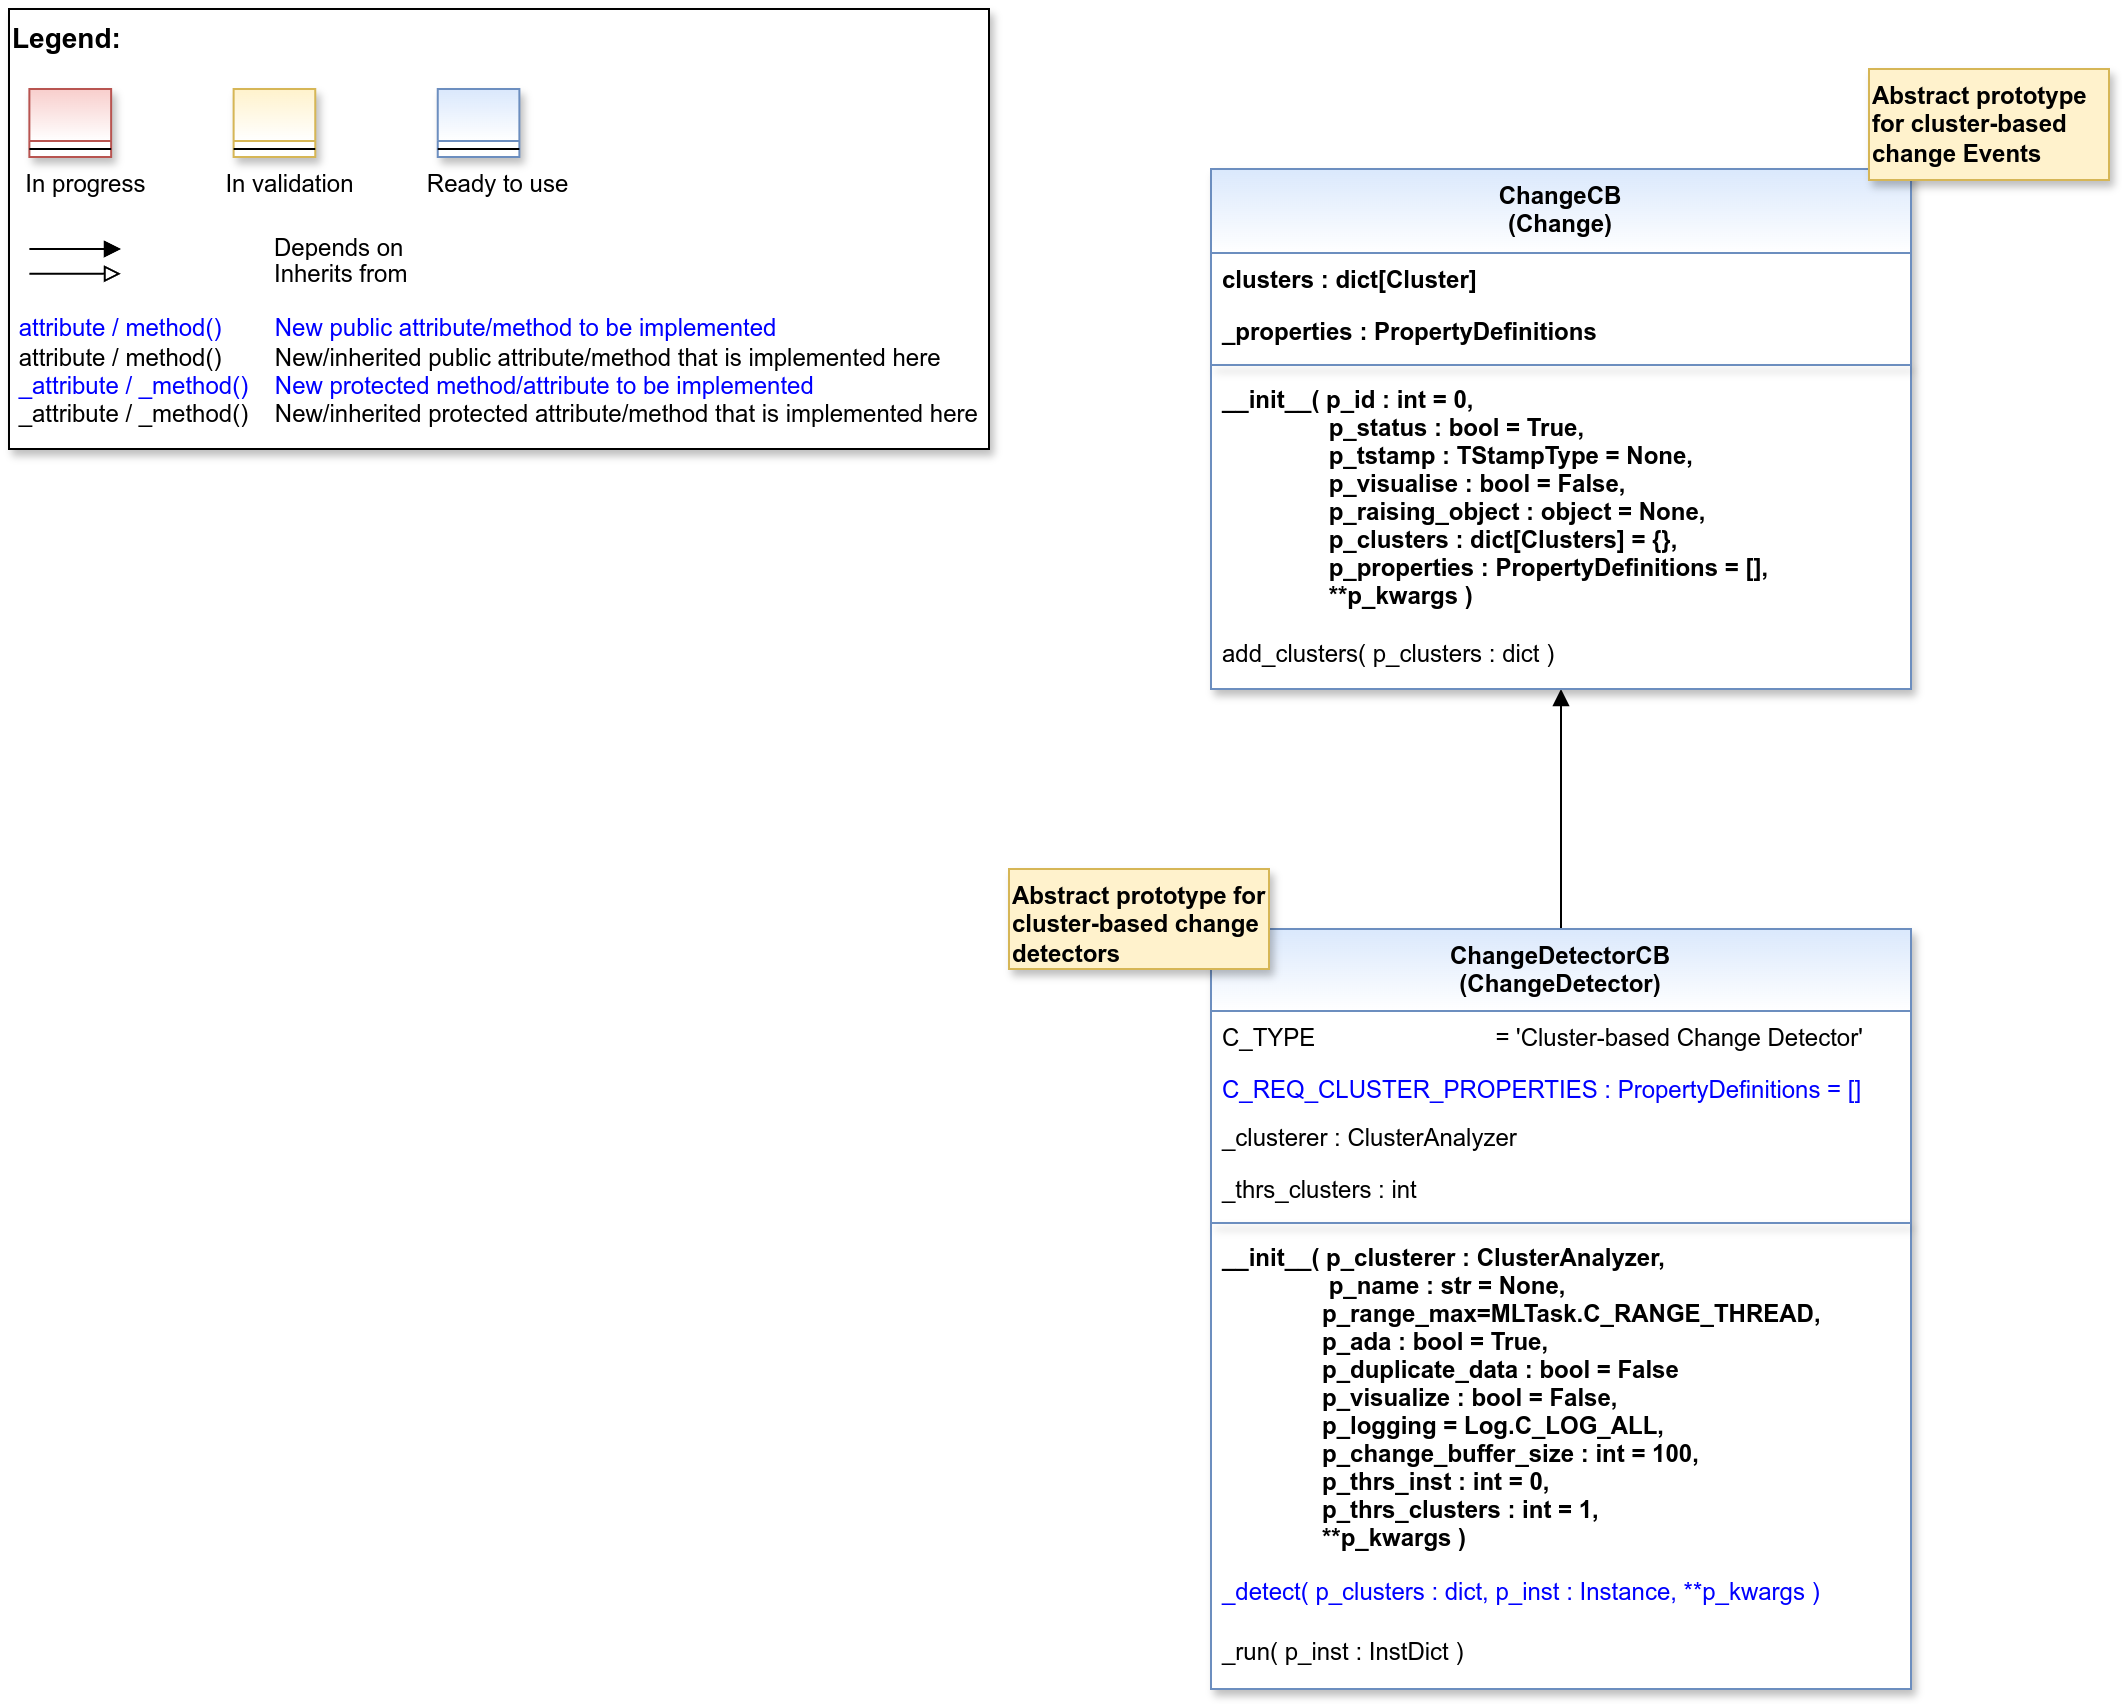

The diagram above was exported from draw.io. Its source (the exported page's mxGraphModel, read from the mxfile embedded in the PNG):
<mxGraphModel dx="2878" dy="1242" grid="1" gridSize="10" guides="1" tooltips="1" connect="1" arrows="1" fold="1" page="1" pageScale="1" pageWidth="2336" pageHeight="1654" math="0" shadow="0">
  <root>
    <mxCell id="0" />
    <mxCell id="1" parent="0" />
    <mxCell id="2" value="" style="group" vertex="1" connectable="0" parent="1">
      <mxGeometry x="40" y="40" width="490" height="220" as="geometry" />
    </mxCell>
    <mxCell id="3" value="&lt;font color=&quot;#000000&quot; size=&quot;1&quot;&gt;&lt;b style=&quot;font-size: 14px&quot;&gt;Legend:&lt;br&gt;&lt;/b&gt;&lt;/font&gt;&lt;br&gt;&lt;br&gt;&lt;br&gt;&lt;font color=&quot;#0000ff&quot; style=&quot;font-size: 6px&quot;&gt;&lt;br&gt;&lt;/font&gt;&lt;span style=&quot;color: rgb(0 , 0 , 0)&quot;&gt;&lt;font style=&quot;font-size: 4px&quot;&gt;&amp;nbsp; &amp;nbsp;&lt;/font&gt;&amp;nbsp;In progress&amp;nbsp; &amp;nbsp; &amp;nbsp; &amp;nbsp; &amp;nbsp; &amp;nbsp; In validation&amp;nbsp; &amp;nbsp; &amp;nbsp; &amp;nbsp; &amp;nbsp; &amp;nbsp;Ready to use&lt;/span&gt;&lt;font color=&quot;#000000&quot;&gt;&amp;nbsp;&lt;br&gt;&lt;/font&gt;&lt;font color=&quot;#0000ff&quot;&gt;&lt;br&gt;&lt;br&gt;&lt;br&gt;&lt;br&gt;&amp;nbsp;attribute / method()&amp;nbsp; &amp;nbsp; &amp;nbsp; &amp;nbsp; New public attribute/method to be implemented&lt;/font&gt;&lt;br&gt;&lt;font color=&quot;#000000&quot;&gt;&amp;nbsp;&lt;/font&gt;&lt;font color=&quot;#000000&quot;&gt;attribute / method()&lt;span&gt; &lt;/span&gt;&amp;nbsp; &amp;nbsp; &amp;nbsp; &amp;nbsp;New/inherited public attribute/method that is implemented here&lt;br&gt;&lt;/font&gt;&lt;font color=&quot;#0000ff&quot;&gt;&amp;nbsp;_attribute /&amp;nbsp;&lt;/font&gt;&lt;font color=&quot;#0000ff&quot;&gt;_method()&amp;nbsp; &amp;nbsp; New protected method/attribute to be implemented&lt;/font&gt;&lt;br&gt;&lt;font color=&quot;#000000&quot;&gt;&amp;nbsp;_attribute / _method()&amp;nbsp; &amp;nbsp; New/inherited protected attribute/method that is implemented here&lt;br&gt;&lt;/font&gt;&lt;font color=&quot;#000000&quot;&gt;&lt;br&gt;&lt;br&gt;&lt;br&gt;&lt;br&gt;&lt;br&gt;&lt;/font&gt;" style="text;html=1;align=left;verticalAlign=top;whiteSpace=wrap;rounded=0;fontColor=#006600;strokeColor=#000000;shadow=1;fillColor=#ffffff;" vertex="1" parent="2">
      <mxGeometry width="489.99999999999994" height="220" as="geometry" />
    </mxCell>
    <mxCell id="4" value="Depends on" style="endArrow=block;html=1;labelPosition=right;verticalLabelPosition=middle;align=left;verticalAlign=middle;endFill=1;fontSize=12;" edge="1" parent="2">
      <mxGeometry x="-1623.1249999999998" y="-2180" width="51.041666666666664" height="50" as="geometry">
        <mxPoint x="10.20802398989899" y="120.00301587301601" as="sourcePoint" />
        <mxPoint x="55.990852272727174" y="120.00301587301601" as="targetPoint" />
        <mxPoint x="98" as="offset" />
        <Array as="points">
          <mxPoint x="30.624999999999996" y="120" />
        </Array>
      </mxGeometry>
    </mxCell>
    <mxCell id="5" value="Inherits from" style="endArrow=block;html=1;labelPosition=right;verticalLabelPosition=middle;align=left;verticalAlign=middle;endFill=0;fontSize=12;" edge="1" parent="2">
      <mxGeometry x="-1623.1249999999998" y="-2180" width="51.041666666666664" height="50" as="geometry">
        <mxPoint x="10.20802398989899" y="132.3846031746034" as="sourcePoint" />
        <mxPoint x="55.990852272727174" y="132.3846031746034" as="targetPoint" />
        <mxPoint x="98" y="1" as="offset" />
      </mxGeometry>
    </mxCell>
    <mxCell id="6" value="" style="swimlane;fontStyle=3;align=center;verticalAlign=top;childLayout=stackLayout;horizontal=1;startSize=26;horizontalStack=0;resizeParent=1;resizeLast=0;collapsible=1;marginBottom=0;rounded=0;shadow=1;strokeWidth=1;fillColor=#f8cecc;strokeColor=#b85450;gradientColor=#ffffff;swimlaneFillColor=#ffffff;" vertex="1" parent="2">
      <mxGeometry x="10.208333333333332" y="40" width="40.83333333333333" height="34" as="geometry">
        <mxRectangle x="230" y="140" width="160" height="26" as="alternateBounds" />
      </mxGeometry>
    </mxCell>
    <mxCell id="7" value="" style="line;html=1;strokeWidth=1;align=left;verticalAlign=middle;spacingTop=-1;spacingLeft=3;spacingRight=3;rotatable=0;labelPosition=right;points=[];portConstraint=eastwest;" vertex="1" parent="6">
      <mxGeometry y="26" width="40.83333333333333" height="8" as="geometry" />
    </mxCell>
    <mxCell id="8" value="" style="swimlane;fontStyle=3;align=center;verticalAlign=top;childLayout=stackLayout;horizontal=1;startSize=26;horizontalStack=0;resizeParent=1;resizeLast=0;collapsible=1;marginBottom=0;rounded=0;shadow=1;strokeWidth=1;fillColor=#fff2cc;strokeColor=#d6b656;gradientColor=#ffffff;swimlaneFillColor=#ffffff;" vertex="1" parent="2">
      <mxGeometry x="112.29166666666666" y="40" width="40.83333333333333" height="34" as="geometry">
        <mxRectangle x="230" y="140" width="160" height="26" as="alternateBounds" />
      </mxGeometry>
    </mxCell>
    <mxCell id="9" value="" style="line;html=1;strokeWidth=1;align=left;verticalAlign=middle;spacingTop=-1;spacingLeft=3;spacingRight=3;rotatable=0;labelPosition=right;points=[];portConstraint=eastwest;" vertex="1" parent="8">
      <mxGeometry y="26" width="40.83333333333333" height="8" as="geometry" />
    </mxCell>
    <mxCell id="10" value="" style="swimlane;fontStyle=3;align=center;verticalAlign=top;childLayout=stackLayout;horizontal=1;startSize=26;horizontalStack=0;resizeParent=1;resizeLast=0;collapsible=1;marginBottom=0;rounded=0;shadow=1;strokeWidth=1;fillColor=#dae8fc;strokeColor=#6c8ebf;gradientColor=#ffffff;swimlaneFillColor=#ffffff;" vertex="1" parent="2">
      <mxGeometry x="214.37499999999997" y="40" width="40.83333333333333" height="34" as="geometry">
        <mxRectangle x="230" y="140" width="160" height="26" as="alternateBounds" />
      </mxGeometry>
    </mxCell>
    <mxCell id="11" value="" style="line;html=1;strokeWidth=1;align=left;verticalAlign=middle;spacingTop=-1;spacingLeft=3;spacingRight=3;rotatable=0;labelPosition=right;points=[];portConstraint=eastwest;" vertex="1" parent="10">
      <mxGeometry y="26" width="40.83333333333333" height="8" as="geometry" />
    </mxCell>
    <mxCell id="12" style="edgeStyle=orthogonalEdgeStyle;rounded=0;orthogonalLoop=1;jettySize=auto;html=1;endArrow=block;endFill=1;" edge="1" source="13" target="22" parent="1">
      <mxGeometry relative="1" as="geometry">
        <mxPoint x="1049" y="420" as="targetPoint" />
      </mxGeometry>
    </mxCell>
    <mxCell id="13" value="ChangeDetectorCB&#10;(ChangeDetector)" style="swimlane;align=center;verticalAlign=top;childLayout=stackLayout;horizontal=1;startSize=41;horizontalStack=0;resizeParent=1;resizeLast=0;collapsible=1;marginBottom=0;rounded=0;shadow=1;strokeWidth=1;fillColor=#dae8fc;strokeColor=#6c8ebf;swimlaneFillColor=#ffffff;gradientColor=#FFFFFF;" vertex="1" parent="1">
      <mxGeometry x="641" y="500" width="350" height="380" as="geometry">
        <mxRectangle x="230" y="140" width="160" height="26" as="alternateBounds" />
      </mxGeometry>
    </mxCell>
    <mxCell id="14" value="C_TYPE                           = 'Cluster-based Change Detector'" style="text;align=left;verticalAlign=top;spacingLeft=4;spacingRight=4;overflow=hidden;rotatable=0;points=[[0,0.5],[1,0.5]];portConstraint=eastwest;fontStyle=0;fontColor=default;" vertex="1" parent="13">
      <mxGeometry y="41" width="350" height="26" as="geometry" />
    </mxCell>
    <mxCell id="15" value="C_REQ_CLUSTER_PROPERTIES : PropertyDefinitions = []" style="text;align=left;verticalAlign=top;spacingLeft=4;spacingRight=4;overflow=hidden;rotatable=0;points=[[0,0.5],[1,0.5]];portConstraint=eastwest;html=1;fontColor=#0000FF;" vertex="1" parent="13">
      <mxGeometry y="67" width="350" height="24" as="geometry" />
    </mxCell>
    <mxCell id="16" value="_clusterer : ClusterAnalyzer" style="text;align=left;verticalAlign=top;spacingLeft=4;spacingRight=4;overflow=hidden;rotatable=0;points=[[0,0.5],[1,0.5]];portConstraint=eastwest;fontStyle=0;fontColor=default;" vertex="1" parent="13">
      <mxGeometry y="91" width="350" height="26" as="geometry" />
    </mxCell>
    <mxCell id="17" value="_thrs_clusters : int" style="text;align=left;verticalAlign=top;spacingLeft=4;spacingRight=4;overflow=hidden;rotatable=0;points=[[0,0.5],[1,0.5]];portConstraint=eastwest;fontStyle=0;fontColor=default;" vertex="1" parent="13">
      <mxGeometry y="117" width="350" height="26" as="geometry" />
    </mxCell>
    <mxCell id="18" value="" style="line;html=1;strokeWidth=1;align=center;verticalAlign=top;spacingTop=-1;spacingLeft=3;spacingRight=3;rotatable=0;labelPosition=right;points=[];portConstraint=eastwest;rounded=0;shadow=1;strokeColor=#6c8ebf;swimlaneFillColor=#ffffff;fontFamily=Helvetica;fontSize=12;fontColor=default;fontStyle=3;fillColor=#dae8fc;gradientColor=#ffffff;" vertex="1" parent="13">
      <mxGeometry y="143" width="350" height="8" as="geometry" />
    </mxCell>
    <mxCell id="19" value="__init__( p_clusterer : ClusterAnalyzer,&#10;                p_name : str = None,&#10;               p_range_max=MLTask.C_RANGE_THREAD,&#10;               p_ada : bool = True,&#10;               p_duplicate_data : bool = False&#10;               p_visualize : bool = False,&#10;               p_logging = Log.C_LOG_ALL,&#10;               p_change_buffer_size : int = 100,&#10;               p_thrs_inst : int = 0,&#10;               p_thrs_clusters : int = 1,&#10;               **p_kwargs )" style="text;align=left;verticalAlign=top;spacingLeft=4;spacingRight=4;overflow=hidden;rotatable=0;points=[[0,0.5],[1,0.5]];portConstraint=eastwest;fontStyle=1" vertex="1" parent="13">
      <mxGeometry y="151" width="350" height="167" as="geometry" />
    </mxCell>
    <mxCell id="20" value="_detect( p_clusters : dict, p_inst : Instance, **p_kwargs )" style="text;align=left;verticalAlign=top;spacingLeft=4;spacingRight=4;overflow=hidden;rotatable=0;points=[[0,0.5],[1,0.5]];portConstraint=eastwest;shadow=1;fontColor=#0000FF;" vertex="1" parent="13">
      <mxGeometry y="318" width="350" height="30" as="geometry" />
    </mxCell>
    <mxCell id="21" value="_run( p_inst : InstDict )" style="text;align=left;verticalAlign=top;spacingLeft=4;spacingRight=4;overflow=hidden;rotatable=0;points=[[0,0.5],[1,0.5]];portConstraint=eastwest;shadow=1;fontColor=default;" vertex="1" parent="13">
      <mxGeometry y="348" width="350" height="30" as="geometry" />
    </mxCell>
    <mxCell id="22" value="ChangeCB&#10;(Change)" style="swimlane;fontStyle=1;align=center;verticalAlign=top;childLayout=stackLayout;horizontal=1;startSize=42;horizontalStack=0;resizeParent=1;resizeLast=0;collapsible=1;marginBottom=0;rounded=0;shadow=1;strokeWidth=1;fillColor=#dae8fc;strokeColor=#6c8ebf;swimlaneFillColor=#ffffff;fontFamily=Helvetica;fontSize=12;gradientColor=#FFFFFF;" vertex="1" parent="1">
      <mxGeometry x="641" y="120" width="350" height="260" as="geometry">
        <mxRectangle x="230" y="140" width="160" height="26" as="alternateBounds" />
      </mxGeometry>
    </mxCell>
    <mxCell id="23" value="clusters : dict[Cluster]" style="text;align=left;verticalAlign=top;spacingLeft=4;spacingRight=4;overflow=hidden;rotatable=0;points=[[0,0.5],[1,0.5]];portConstraint=eastwest;fontStyle=1" vertex="1" parent="22">
      <mxGeometry y="42" width="350" height="26" as="geometry" />
    </mxCell>
    <mxCell id="24" value="_properties : PropertyDefinitions" style="text;align=left;verticalAlign=top;spacingLeft=4;spacingRight=4;overflow=hidden;rotatable=0;points=[[0,0.5],[1,0.5]];portConstraint=eastwest;fontStyle=1" vertex="1" parent="22">
      <mxGeometry y="68" width="350" height="26" as="geometry" />
    </mxCell>
    <mxCell id="25" value="" style="line;html=1;strokeWidth=1;align=center;verticalAlign=top;spacingTop=-1;spacingLeft=3;spacingRight=3;rotatable=0;labelPosition=right;points=[];portConstraint=eastwest;rounded=0;shadow=1;strokeColor=#6c8ebf;swimlaneFillColor=#ffffff;fontFamily=Helvetica;fontSize=12;fontColor=default;fontStyle=1;fillColor=#dae8fc;gradientColor=#ffffff;" vertex="1" parent="22">
      <mxGeometry y="94" width="350" height="8" as="geometry" />
    </mxCell>
    <mxCell id="26" value="__init__( p_id : int = 0,&#10;                p_status : bool = True,&#10;                p_tstamp : TStampType = None,&#10;                p_visualise : bool = False,&#10;                p_raising_object : object = None,&#10;                p_clusters : dict[Clusters] = {},&#10;                p_properties : PropertyDefinitions = [],&#10;                **p_kwargs )" style="text;align=left;verticalAlign=top;spacingLeft=4;spacingRight=4;overflow=hidden;rotatable=0;points=[[0,0.5],[1,0.5]];portConstraint=eastwest;fontStyle=1" vertex="1" parent="22">
      <mxGeometry y="102" width="350" height="127" as="geometry" />
    </mxCell>
    <mxCell id="27" value="add_clusters( p_clusters : dict )" style="text;align=left;verticalAlign=top;spacingLeft=4;spacingRight=4;overflow=hidden;rotatable=0;points=[[0,0.5],[1,0.5]];portConstraint=eastwest;fontStyle=0" vertex="1" parent="22">
      <mxGeometry y="229" width="350" height="26" as="geometry" />
    </mxCell>
    <mxCell id="28" value="Abstract prototype for cluster-based change detectors" style="rounded=0;whiteSpace=wrap;html=1;fillColor=#fff2cc;strokeColor=#d6b656;shadow=1;align=left;fontStyle=1;verticalAlign=top;" vertex="1" parent="1">
      <mxGeometry x="540" y="470" width="130" height="50" as="geometry" />
    </mxCell>
    <mxCell id="29" value="Abstract prototype for cluster-based change Events" style="rounded=0;whiteSpace=wrap;html=1;fillColor=#fff2cc;strokeColor=#d6b656;shadow=1;align=left;fontStyle=1;verticalAlign=top;" vertex="1" parent="1">
      <mxGeometry x="970" y="70" width="120" height="55.5" as="geometry" />
    </mxCell>
  </root>
</mxGraphModel>